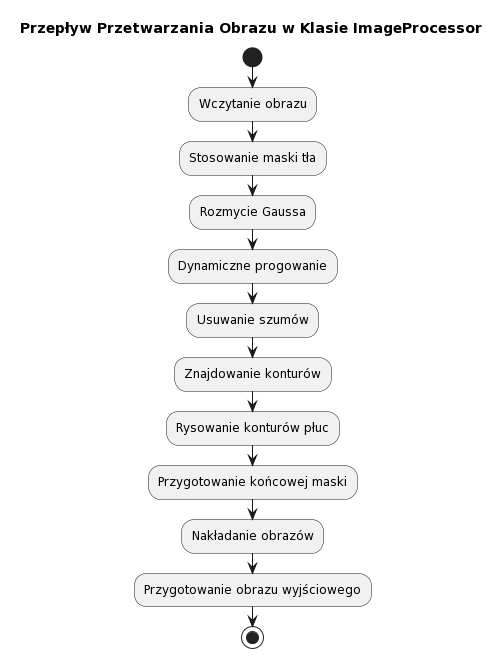

The diagram above was rendered by PlantUML. Its source (embedded in the PNG):
@startuml
title Przepływ Przetwarzania Obrazu w Klasie ImageProcessor

start

:Wczytanie obrazu;
:Stosowanie maski tła;
:Rozmycie Gaussa;
:Dynamiczne progowanie;
:Usuwanie szumów;
:Znajdowanie konturów;
:Rysowanie konturów płuc;
:Przygotowanie końcowej maski;
:Nakładanie obrazów;
:Przygotowanie obrazu wyjściowego;

stop
@enduml